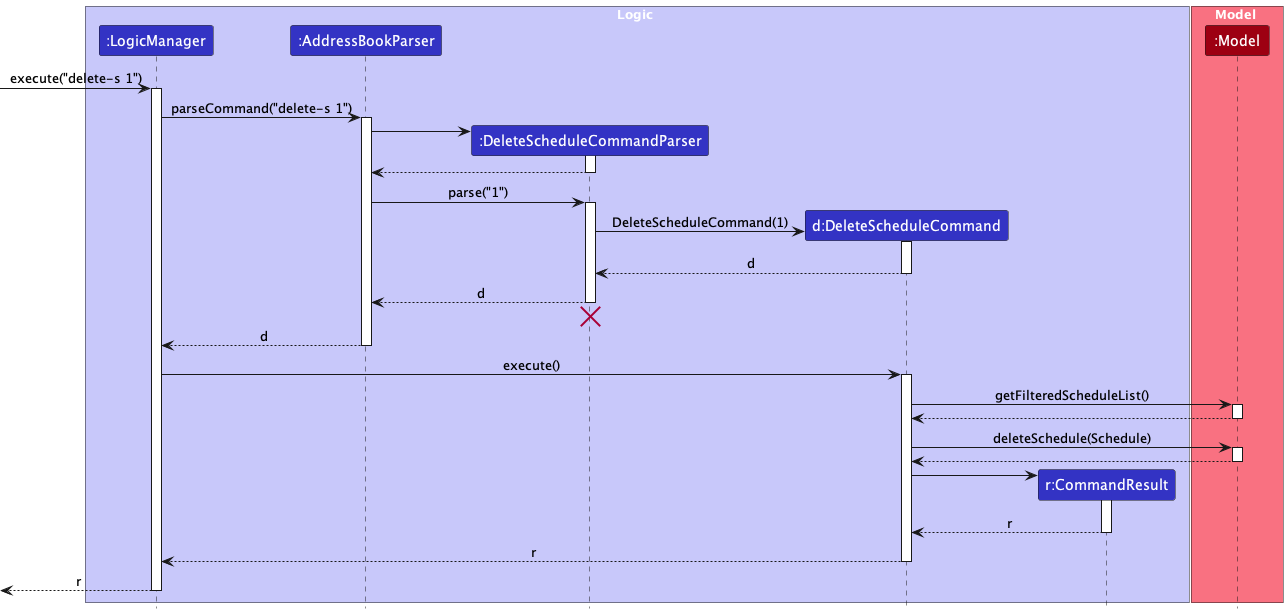

The diagram above was rendered by PlantUML. Its source (embedded in the PNG):
@startuml
!include style.puml
skinparam ArrowFontStyle plain

box Logic LOGIC_COLOR_T1
participant ":LogicManager" as LogicManager LOGIC_COLOR
participant ":AddressBookParser" as AddressBookParser LOGIC_COLOR
participant ":DeleteScheduleCommandParser" as DeleteScheduleCommandParser LOGIC_COLOR
participant "d:DeleteScheduleCommand" as DeleteScheduleCommand LOGIC_COLOR
participant "r:CommandResult" as CommandResult LOGIC_COLOR
end box

box Model MODEL_COLOR_T1
participant ":Model" as Model MODEL_COLOR
end box

[-> LogicManager : execute("delete-s 1")
activate LogicManager

LogicManager -> AddressBookParser : parseCommand("delete-s 1")
activate AddressBookParser

create DeleteScheduleCommandParser
AddressBookParser -> DeleteScheduleCommandParser
activate DeleteScheduleCommandParser

DeleteScheduleCommandParser --> AddressBookParser
deactivate DeleteScheduleCommandParser

AddressBookParser -> DeleteScheduleCommandParser : parse("1")
activate DeleteScheduleCommandParser

create DeleteScheduleCommand
DeleteScheduleCommandParser -> DeleteScheduleCommand : DeleteScheduleCommand(1)
activate DeleteScheduleCommand

DeleteScheduleCommand --> DeleteScheduleCommandParser : d
deactivate DeleteScheduleCommand

DeleteScheduleCommandParser --> AddressBookParser : d
deactivate DeleteScheduleCommandParser
'Hidden arrow to position the destroy marker below the end of the activation bar.
DeleteScheduleCommandParser -[hidden]-> AddressBookParser
destroy DeleteScheduleCommandParser

AddressBookParser --> LogicManager : d
deactivate AddressBookParser

LogicManager -> DeleteScheduleCommand : execute()
activate DeleteScheduleCommand

DeleteScheduleCommand -> Model : getFilteredScheduleList()
activate Model

Model --> DeleteScheduleCommand
deactivate Model

DeleteScheduleCommand -> Model : deleteSchedule(Schedule)
activate Model

Model --> DeleteScheduleCommand
deactivate Model

create CommandResult
DeleteScheduleCommand -> CommandResult
activate CommandResult

CommandResult --> DeleteScheduleCommand : r
deactivate CommandResult

DeleteScheduleCommand --> LogicManager : r
deactivate DeleteScheduleCommand

[<-- LogicManager : r
deactivate LogicManager
@enduml